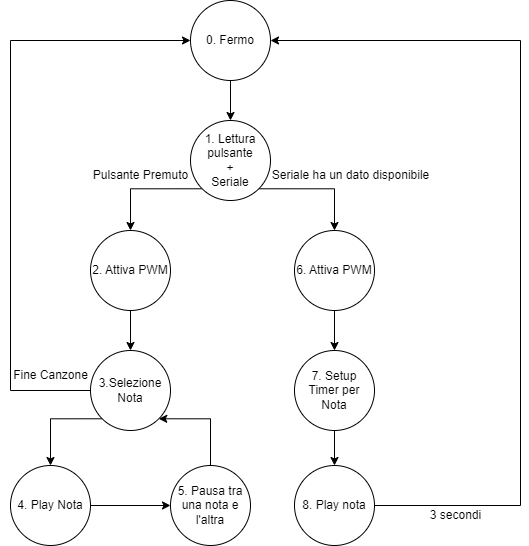

The diagram above was exported from draw.io. Its source (the exported page's mxGraphModel, read from the mxfile embedded in the PNG):
<mxGraphModel dx="1290" dy="541" grid="1" gridSize="10" guides="1" tooltips="1" connect="1" arrows="1" fold="1" page="1" pageScale="1" pageWidth="827" pageHeight="1169" math="0" shadow="0">
  <root>
    <mxCell id="0" />
    <mxCell id="1" parent="0" />
    <mxCell id="KiKT2lpF3tjlf4fdF6Sh-12" value="" style="edgeStyle=orthogonalEdgeStyle;rounded=0;orthogonalLoop=1;jettySize=auto;html=1;" edge="1" parent="1" source="KiKT2lpF3tjlf4fdF6Sh-10" target="KiKT2lpF3tjlf4fdF6Sh-11">
      <mxGeometry relative="1" as="geometry" />
    </mxCell>
    <mxCell id="KiKT2lpF3tjlf4fdF6Sh-10" value="0. Fermo" style="ellipse;whiteSpace=wrap;html=1;" vertex="1" parent="1">
      <mxGeometry x="310" y="120" width="80" height="80" as="geometry" />
    </mxCell>
    <mxCell id="KiKT2lpF3tjlf4fdF6Sh-14" style="edgeStyle=orthogonalEdgeStyle;rounded=0;orthogonalLoop=1;jettySize=auto;html=1;exitX=0;exitY=1;exitDx=0;exitDy=0;entryX=0.5;entryY=0;entryDx=0;entryDy=0;" edge="1" parent="1" source="KiKT2lpF3tjlf4fdF6Sh-11" target="KiKT2lpF3tjlf4fdF6Sh-13">
      <mxGeometry relative="1" as="geometry" />
    </mxCell>
    <mxCell id="KiKT2lpF3tjlf4fdF6Sh-16" style="edgeStyle=orthogonalEdgeStyle;rounded=0;orthogonalLoop=1;jettySize=auto;html=1;exitX=1;exitY=1;exitDx=0;exitDy=0;entryX=0.5;entryY=0;entryDx=0;entryDy=0;" edge="1" parent="1" source="KiKT2lpF3tjlf4fdF6Sh-11" target="KiKT2lpF3tjlf4fdF6Sh-15">
      <mxGeometry relative="1" as="geometry" />
    </mxCell>
    <mxCell id="KiKT2lpF3tjlf4fdF6Sh-11" value="1. Lettura pulsante&lt;br&gt;+&lt;br&gt;Seriale" style="ellipse;whiteSpace=wrap;html=1;" vertex="1" parent="1">
      <mxGeometry x="310" y="240" width="80" height="80" as="geometry" />
    </mxCell>
    <mxCell id="KiKT2lpF3tjlf4fdF6Sh-21" value="" style="edgeStyle=orthogonalEdgeStyle;rounded=0;orthogonalLoop=1;jettySize=auto;html=1;" edge="1" parent="1" source="KiKT2lpF3tjlf4fdF6Sh-13" target="KiKT2lpF3tjlf4fdF6Sh-19">
      <mxGeometry relative="1" as="geometry" />
    </mxCell>
    <mxCell id="KiKT2lpF3tjlf4fdF6Sh-13" value="2. Attiva PWM" style="ellipse;whiteSpace=wrap;html=1;" vertex="1" parent="1">
      <mxGeometry x="210" y="350" width="80" height="80" as="geometry" />
    </mxCell>
    <mxCell id="KiKT2lpF3tjlf4fdF6Sh-29" value="" style="edgeStyle=orthogonalEdgeStyle;rounded=0;orthogonalLoop=1;jettySize=auto;html=1;" edge="1" parent="1" source="KiKT2lpF3tjlf4fdF6Sh-15" target="KiKT2lpF3tjlf4fdF6Sh-28">
      <mxGeometry relative="1" as="geometry" />
    </mxCell>
    <mxCell id="KiKT2lpF3tjlf4fdF6Sh-15" value="6. Attiva PWM" style="ellipse;whiteSpace=wrap;html=1;" vertex="1" parent="1">
      <mxGeometry x="414" y="350" width="80" height="80" as="geometry" />
    </mxCell>
    <mxCell id="KiKT2lpF3tjlf4fdF6Sh-17" value="Pulsante Premuto" style="text;html=1;align=center;verticalAlign=middle;resizable=0;points=[];autosize=1;strokeColor=none;fillColor=none;" vertex="1" parent="1">
      <mxGeometry x="200" y="280" width="120" height="30" as="geometry" />
    </mxCell>
    <mxCell id="KiKT2lpF3tjlf4fdF6Sh-18" value="Seriale ha un dato disponibile" style="text;html=1;align=center;verticalAlign=middle;resizable=0;points=[];autosize=1;strokeColor=none;fillColor=none;" vertex="1" parent="1">
      <mxGeometry x="380" y="280" width="180" height="30" as="geometry" />
    </mxCell>
    <mxCell id="KiKT2lpF3tjlf4fdF6Sh-22" style="edgeStyle=orthogonalEdgeStyle;rounded=0;orthogonalLoop=1;jettySize=auto;html=1;entryX=0;entryY=0.5;entryDx=0;entryDy=0;" edge="1" parent="1" source="KiKT2lpF3tjlf4fdF6Sh-19" target="KiKT2lpF3tjlf4fdF6Sh-10">
      <mxGeometry relative="1" as="geometry">
        <Array as="points">
          <mxPoint x="130" y="510" />
          <mxPoint x="130" y="160" />
        </Array>
      </mxGeometry>
    </mxCell>
    <mxCell id="KiKT2lpF3tjlf4fdF6Sh-24" style="edgeStyle=orthogonalEdgeStyle;rounded=0;orthogonalLoop=1;jettySize=auto;html=1;exitX=0;exitY=1;exitDx=0;exitDy=0;entryX=0.5;entryY=0;entryDx=0;entryDy=0;" edge="1" parent="1" source="KiKT2lpF3tjlf4fdF6Sh-19" target="KiKT2lpF3tjlf4fdF6Sh-23">
      <mxGeometry relative="1" as="geometry">
        <Array as="points">
          <mxPoint x="170" y="538" />
        </Array>
      </mxGeometry>
    </mxCell>
    <mxCell id="KiKT2lpF3tjlf4fdF6Sh-19" value="3.Selezione Nota" style="ellipse;whiteSpace=wrap;html=1;" vertex="1" parent="1">
      <mxGeometry x="210" y="470" width="80" height="80" as="geometry" />
    </mxCell>
    <mxCell id="KiKT2lpF3tjlf4fdF6Sh-26" value="" style="edgeStyle=orthogonalEdgeStyle;rounded=0;orthogonalLoop=1;jettySize=auto;html=1;" edge="1" parent="1" source="KiKT2lpF3tjlf4fdF6Sh-23" target="KiKT2lpF3tjlf4fdF6Sh-25">
      <mxGeometry relative="1" as="geometry" />
    </mxCell>
    <mxCell id="KiKT2lpF3tjlf4fdF6Sh-23" value="4. Play Nota" style="ellipse;whiteSpace=wrap;html=1;" vertex="1" parent="1">
      <mxGeometry x="130" y="585" width="80" height="80" as="geometry" />
    </mxCell>
    <mxCell id="KiKT2lpF3tjlf4fdF6Sh-27" style="edgeStyle=orthogonalEdgeStyle;rounded=0;orthogonalLoop=1;jettySize=auto;html=1;exitX=0.5;exitY=0;exitDx=0;exitDy=0;entryX=1;entryY=1;entryDx=0;entryDy=0;" edge="1" parent="1" source="KiKT2lpF3tjlf4fdF6Sh-25" target="KiKT2lpF3tjlf4fdF6Sh-19">
      <mxGeometry relative="1" as="geometry">
        <Array as="points">
          <mxPoint x="330" y="538" />
        </Array>
      </mxGeometry>
    </mxCell>
    <mxCell id="KiKT2lpF3tjlf4fdF6Sh-25" value="5. Pausa tra una nota e l'altra" style="ellipse;whiteSpace=wrap;html=1;" vertex="1" parent="1">
      <mxGeometry x="290" y="585" width="80" height="80" as="geometry" />
    </mxCell>
    <mxCell id="KiKT2lpF3tjlf4fdF6Sh-31" value="" style="edgeStyle=orthogonalEdgeStyle;rounded=0;orthogonalLoop=1;jettySize=auto;html=1;" edge="1" parent="1" source="KiKT2lpF3tjlf4fdF6Sh-28" target="KiKT2lpF3tjlf4fdF6Sh-30">
      <mxGeometry relative="1" as="geometry" />
    </mxCell>
    <mxCell id="KiKT2lpF3tjlf4fdF6Sh-28" value="7. Setup Timer per Nota" style="ellipse;whiteSpace=wrap;html=1;" vertex="1" parent="1">
      <mxGeometry x="414" y="470" width="80" height="80" as="geometry" />
    </mxCell>
    <mxCell id="KiKT2lpF3tjlf4fdF6Sh-32" style="edgeStyle=orthogonalEdgeStyle;rounded=0;orthogonalLoop=1;jettySize=auto;html=1;entryX=1;entryY=0.5;entryDx=0;entryDy=0;" edge="1" parent="1" source="KiKT2lpF3tjlf4fdF6Sh-30" target="KiKT2lpF3tjlf4fdF6Sh-10">
      <mxGeometry relative="1" as="geometry">
        <Array as="points">
          <mxPoint x="640" y="625" />
          <mxPoint x="640" y="160" />
        </Array>
      </mxGeometry>
    </mxCell>
    <mxCell id="KiKT2lpF3tjlf4fdF6Sh-30" value="8. Play nota" style="ellipse;whiteSpace=wrap;html=1;" vertex="1" parent="1">
      <mxGeometry x="414" y="585" width="80" height="80" as="geometry" />
    </mxCell>
    <mxCell id="KiKT2lpF3tjlf4fdF6Sh-33" value="Fine Canzone" style="text;html=1;align=center;verticalAlign=middle;resizable=0;points=[];autosize=1;strokeColor=none;fillColor=none;" vertex="1" parent="1">
      <mxGeometry x="120" y="480" width="100" height="30" as="geometry" />
    </mxCell>
    <mxCell id="KiKT2lpF3tjlf4fdF6Sh-34" value="3 secondi" style="text;html=1;align=center;verticalAlign=middle;resizable=0;points=[];autosize=1;strokeColor=none;fillColor=none;" vertex="1" parent="1">
      <mxGeometry x="540" y="620" width="70" height="30" as="geometry" />
    </mxCell>
  </root>
</mxGraphModel>